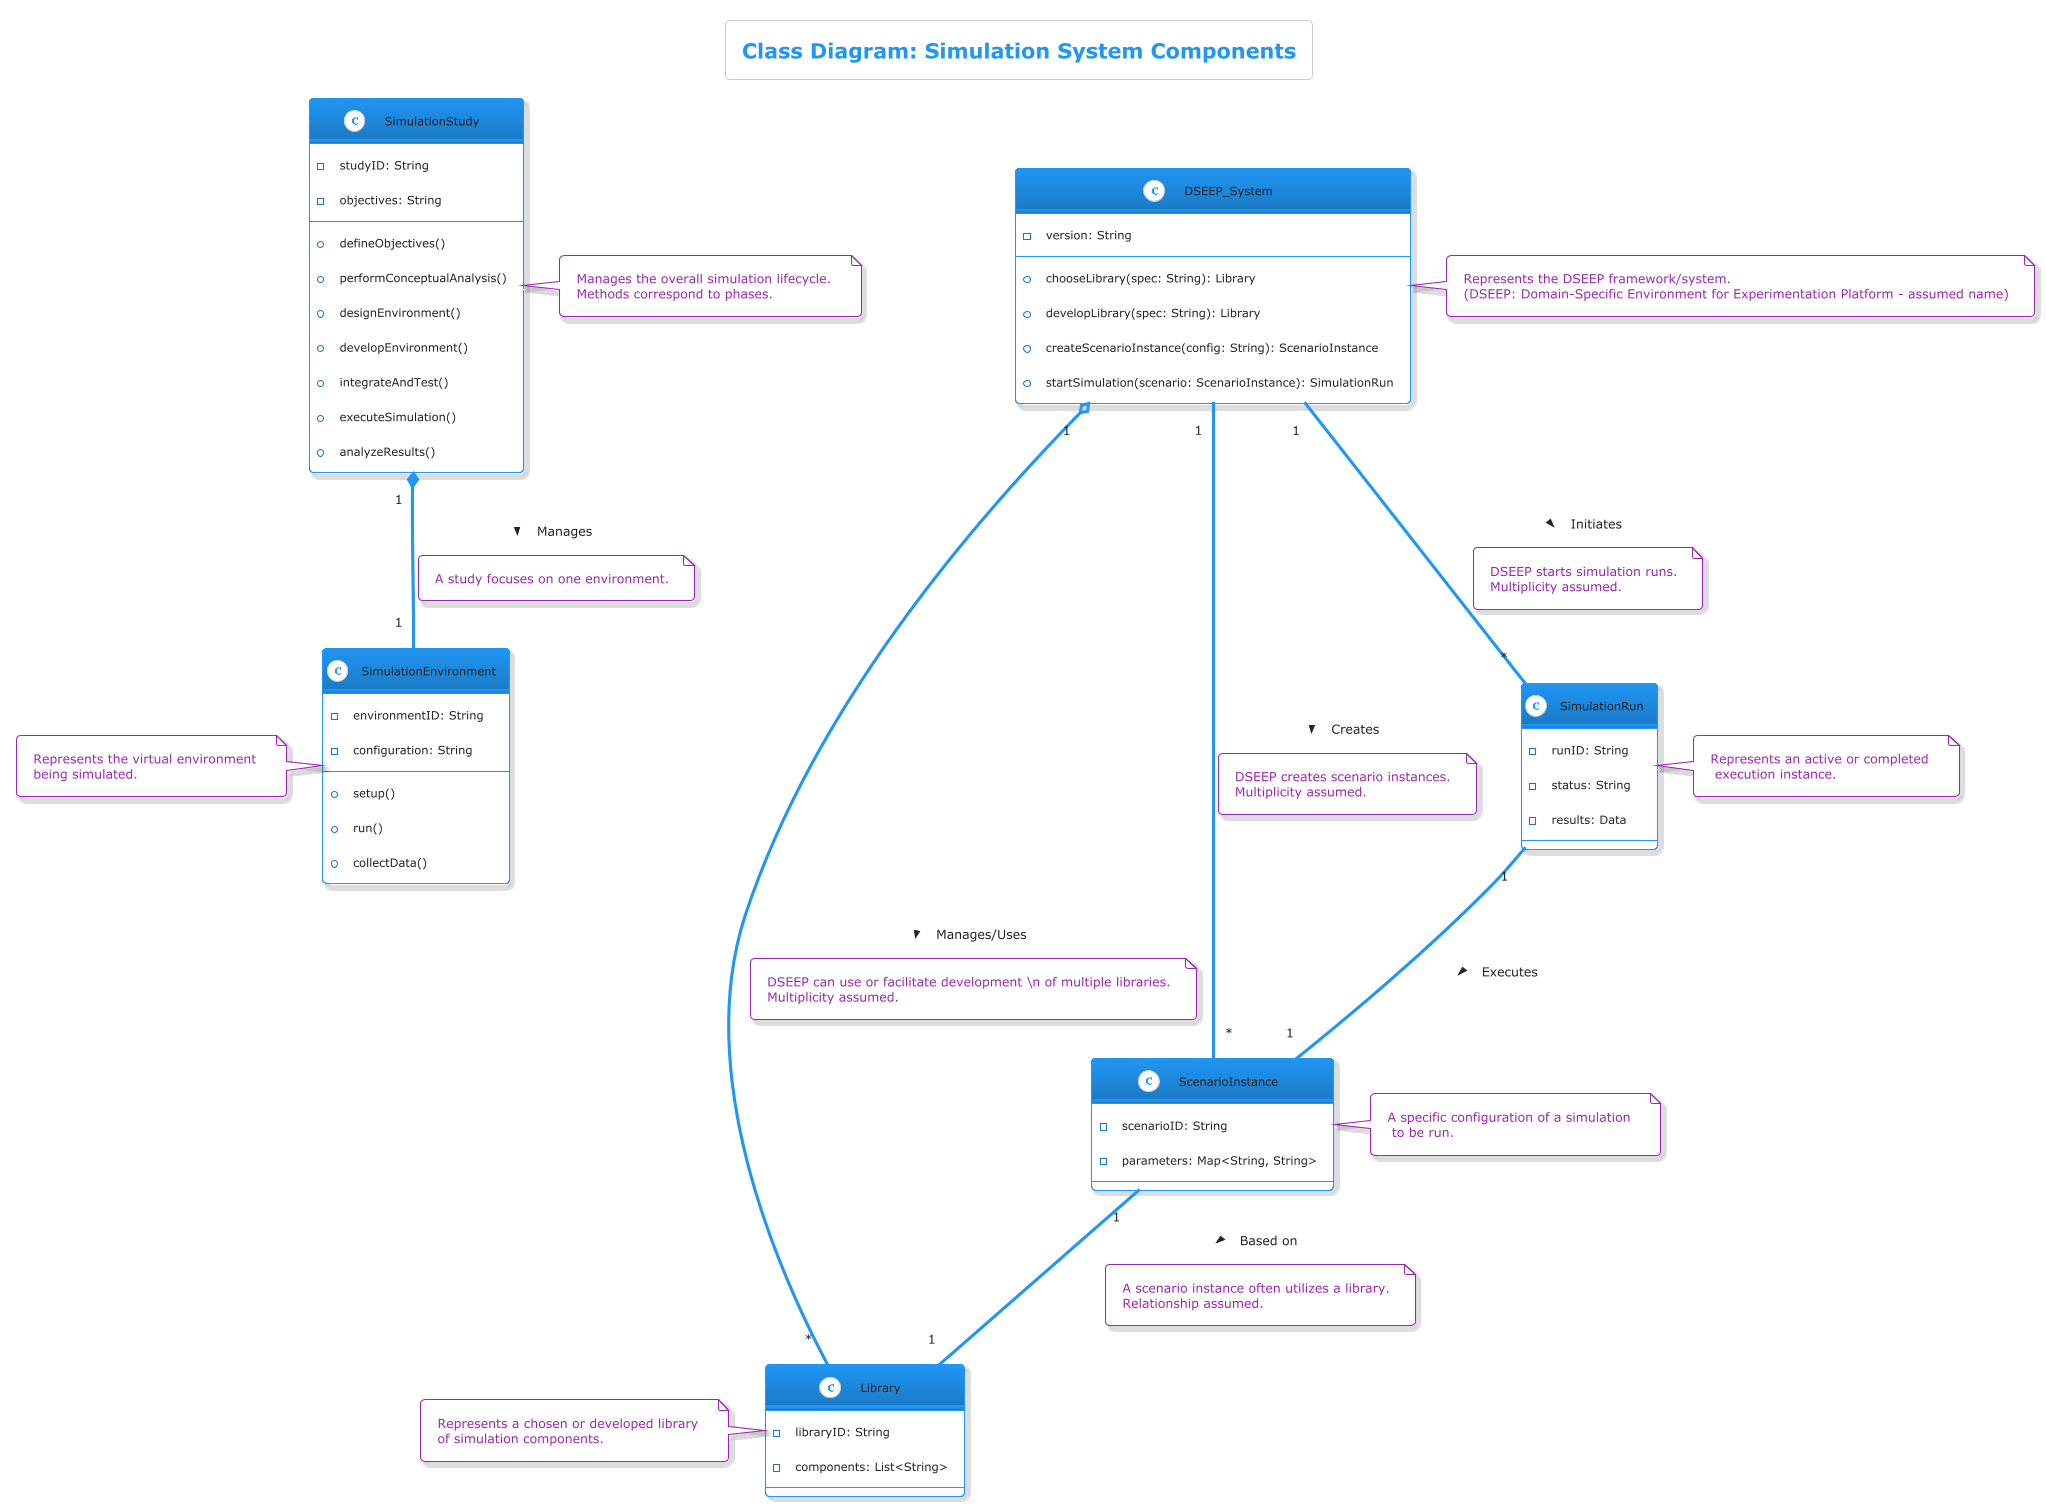

The diagram above was rendered by PlantUML. Its source (embedded in the PNG):
@startuml
!theme materia-outline

title Class Diagram: Simulation System Components

class SimulationStudy {
  - studyID: String
  - objectives: String
  + defineObjectives()
  + performConceptualAnalysis()
  + designEnvironment()
  + developEnvironment()
  + integrateAndTest()
  + executeSimulation()
  + analyzeResults()
}
note right of SimulationStudy : Manages the overall simulation lifecycle. \nMethods correspond to phases.

class SimulationEnvironment {
  - environmentID: String
  - configuration: String
  + setup()
  + run()
  + collectData()
}
note left of SimulationEnvironment : Represents the virtual environment \nbeing simulated.

class DSEEP_System {
  - version: String
  + chooseLibrary(spec: String): Library
  + developLibrary(spec: String): Library
  + createScenarioInstance(config: String): ScenarioInstance
  + startSimulation(scenario: ScenarioInstance): SimulationRun
}
note right of DSEEP_System : Represents the DSEEP framework/system. \n(DSEEP: Domain-Specific Environment for Experimentation Platform - assumed name)

class Library {
  - libraryID: String
  - components: List<String>
}
note left of Library: Represents a chosen or developed library \nof simulation components.

class ScenarioInstance {
  - scenarioID: String
  - parameters: Map<String, String>
}
note right of ScenarioInstance: A specific configuration of a simulation \n to be run.

class SimulationRun {
  - runID: String
  - status: String
  - results: Data
}
note right of SimulationRun : Represents an active or completed \n execution instance.


SimulationStudy "1" *-- "1" SimulationEnvironment : Manages >
note on link
  A study focuses on one environment.
end note

DSEEP_System "1" o-- "*" Library : Manages/Uses >
note on link
  DSEEP can use or facilitate development \n of multiple libraries.
  Multiplicity assumed.
end note

DSEEP_System "1" -- "*" ScenarioInstance : Creates >
note on link
  DSEEP creates scenario instances.
  Multiplicity assumed.
end note

DSEEP_System "1" -- "*" SimulationRun : Initiates >
note on link
  DSEEP starts simulation runs.
  Multiplicity assumed.
end note

ScenarioInstance "1" -- "1" Library : Based on >
note on link
  A scenario instance often utilizes a library.
  Relationship assumed.
end note

SimulationRun "1" -- "1" ScenarioInstance : Executes >

@enduml